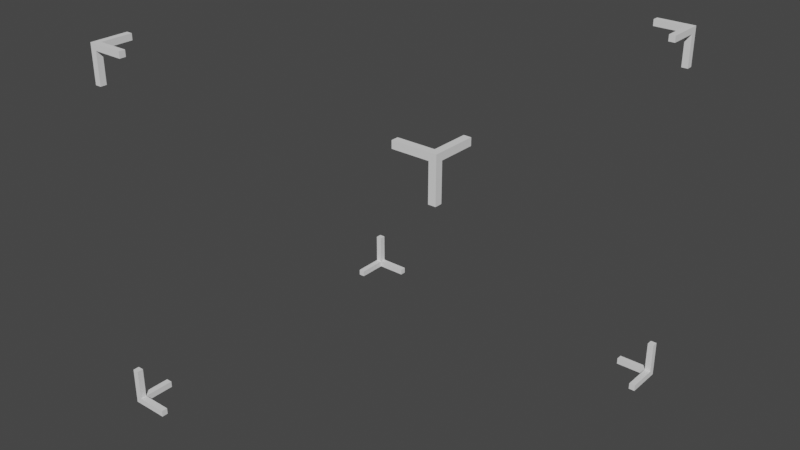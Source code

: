 # Source: SelectionBox.blend  (saved by Blender 2.80.75; exported with 4.5.12 LTS)
import bpy
from mathutils import Matrix  # noqa: F401  (used for matrix-valued properties, if any)

bpy.ops.wm.read_factory_settings(use_empty=True)
scene = bpy.context.scene
scene.name = 'Scene'

# ---- collections
col_collection = bpy.data.collections.new('Collection'); scene.collection.children.link(col_collection)

# ---- world
world_world = bpy.data.worlds.new('World'); scene.world = world_world
world_world.use_nodes = True; world_world.node_tree.nodes.clear()
_N = world_world.node_tree.nodes; _L = world_world.node_tree.links
n0 = _N.new('ShaderNodeOutputWorld'); n0.name = 'World Output'; n0.location = (300, 300)
n1 = _N.new('ShaderNodeBackground'); n1.name = 'Background'; n1.location = (10, 300)
n1.inputs[0].default_value = (0.05088, 0.05088, 0.05088, 1.0)
_L.new(n1.outputs[0], n0.inputs[0])
n0.is_active_output = True
world_world.color = (0.05088, 0.05088, 0.05088)
world_world.use_sun_shadow = False
world_world.sun_shadow_jitter_overblur = 0.0

# ---- meshes
me_cube = bpy.data.meshes.new('Cube')
me_cube.from_pydata([(-50.88, 49.12, -49.12), (-50.88, 50.88, -50.88), (-49.12, 49.12, -50.88), (-49.12, 49.12, -49.12), (-49.12, 50.88, -49.12), (-40.38, 50.88, -49.12), (-40.38, 50.88, -50.88), (-40.38, 49.12, -50.88), (-40.38, 49.12, -49.12), (-50.88, 40.38, -50.88), (-50.88, 40.38, -49.12), (-49.12, 40.38, -49.12), (-49.12, 40.38, -50.88), (-50.88, 49.12, -40.38), (-50.88, 50.88, -40.38), (-49.12, 50.88, -40.38), (-49.12, 49.12, -40.38), (-50.88, 49.12, 49.13), (-50.88, 50.88, 50.88), (-49.12, 50.88, 49.13), (-49.12, 49.12, 49.13), (-49.12, 49.12, 50.88), (-40.38, 49.12, 50.88), (-40.38, 50.88, 50.88), (-40.38, 50.88, 49.13), (-40.38, 49.12, 49.13), (-50.88, 50.88, 40.38), (-50.88, 49.12, 40.38), (-49.12, 49.12, 40.38), (-49.12, 50.88, 40.38), (-50.88, 40.38, 49.13), (-50.88, 40.38, 50.88), (-49.12, 40.38, 50.88), (-49.12, 40.38, 49.13), (50.88, 49.12, -49.12), (50.88, 50.88, -50.88), (49.13, 50.88, -49.12), (49.13, 49.12, -49.12), (49.13, 49.12, -50.88), (40.38, 49.12, -50.88), (40.38, 50.88, -50.88), (40.38, 50.88, -49.13), (40.38, 49.12, -49.13), (50.88, 50.88, -40.38), (50.88, 49.12, -40.38), (49.13, 49.12, -40.38), (49.13, 50.88, -40.38), (50.88, 40.38, -49.12), (50.88, 40.38, -50.88), (49.13, 40.38, -50.88), (49.13, 40.38, -49.12), (49.13, 50.88, 49.13), (50.88, 50.88, 50.88), (50.88, 49.12, 49.13), (49.13, 49.12, 49.13), (49.13, 49.12, 50.88), (49.13, 40.38, 50.88), (50.88, 40.38, 50.88), (50.88, 40.38, 49.13), (49.13, 40.38, 49.13), (50.88, 50.88, 40.38), (49.13, 50.88, 40.38), (49.13, 49.12, 40.38), (50.88, 49.12, 40.38), (40.38, 50.87, 49.13), (40.38, 50.87, 50.88), (40.38, 49.12, 50.88), (40.38, 49.12, 49.13), (50.88, -49.13, -49.12), (50.88, -50.88, -50.88), (49.13, -49.13, -50.88), (49.13, -49.13, -49.12), (49.13, -50.88, -49.12), (40.38, -50.88, -49.12), (40.38, -50.88, -50.88), (40.38, -49.13, -50.88), (40.38, -49.13, -49.12), (50.88, -40.38, -50.88), (50.88, -40.38, -49.12), (49.13, -40.38, -49.12), (49.13, -40.38, -50.88), (50.88, -49.13, -40.38), (50.88, -50.88, -40.38), (49.13, -50.88, -40.38), (49.13, -49.13, -40.38), (50.88, -49.13, 49.13), (50.88, -50.88, 50.88), (49.13, -50.88, 49.13), (49.13, -49.13, 49.13), (49.13, -49.13, 50.88), (40.38, -49.13, 50.88), (40.38, -50.88, 50.88), (40.38, -50.88, 49.13), (40.38, -49.13, 49.13), (50.88, -50.88, 40.38), (50.88, -49.13, 40.38), (49.13, -49.13, 40.38), (49.13, -50.88, 40.38), (50.88, -40.38, 49.13), (50.88, -40.38, 50.88), (49.13, -40.38, 50.88), (49.13, -40.38, 49.13), (-49.12, -50.88, 49.13), (-50.88, -50.88, 50.88), (-50.88, -49.13, 49.13), (-49.12, -49.13, 49.13), (-49.12, -49.13, 50.88), (-49.13, -40.38, 50.88), (-50.88, -40.38, 50.88), (-50.88, -40.38, 49.13), (-49.13, -40.38, 49.13), (-50.88, -50.88, 40.38), (-49.12, -50.88, 40.38), (-49.12, -49.13, 40.38), (-50.88, -49.13, 40.38), (-40.38, -50.88, 49.13), (-40.38, -50.88, 50.88), (-40.38, -49.12, 50.88), (-40.38, -49.12, 49.13), (-50.88, -49.13, -49.12), (-50.88, -50.88, -50.88), (-49.12, -50.88, -49.12), (-49.12, -49.13, -49.12), (-49.12, -49.13, -50.88), (-40.38, -49.13, -50.88), (-40.38, -50.88, -50.88), (-40.38, -50.88, -49.13), (-40.38, -49.13, -49.13), (-50.87, -50.88, -40.38), (-50.87, -49.13, -40.38), (-49.12, -49.13, -40.38), (-49.12, -50.88, -40.38), (-50.88, -40.38, -49.12), (-50.88, -40.38, -50.88), (-49.12, -40.38, -50.88), (-49.12, -40.38, -49.12)], [], [(1, 0, 13, 14), (4, 1, 14, 15), (1, 6, 7, 2), (3, 4, 15, 16), (3, 8, 5, 4), (2, 7, 8, 3), (6, 5, 8, 7), (12, 11, 10, 9), (3, 0, 10, 11), (2, 3, 11, 12), (15, 14, 13, 16), (0, 3, 16, 13), (0, 1, 9, 10), (2, 12, 9, 1), (1, 4, 5, 6), (18, 17, 30, 31), (21, 18, 31, 32), (18, 23, 24, 19), (20, 21, 32, 33), (20, 25, 22, 21), (19, 24, 25, 20), (23, 22, 25, 24), (29, 28, 27, 26), (20, 17, 27, 28), (19, 20, 28, 29), (32, 31, 30, 33), (17, 20, 33, 30), (17, 18, 26, 27), (19, 29, 26, 18), (18, 21, 22, 23), (35, 34, 47, 48), (38, 35, 48, 49), (35, 40, 41, 36), (37, 38, 49, 50), (37, 42, 39, 38), (36, 41, 42, 37), (40, 39, 42, 41), (46, 45, 44, 43), (37, 34, 44, 45), (36, 37, 45, 46), (49, 48, 47, 50), (34, 37, 50, 47), (34, 35, 43, 44), (36, 46, 43, 35), (35, 38, 39, 40), (52, 51, 64, 65), (55, 52, 65, 66), (52, 57, 58, 53), (54, 55, 66, 67), (54, 59, 56, 55), (53, 58, 59, 54), (57, 56, 59, 58), (63, 62, 61, 60), (54, 51, 61, 62), (53, 54, 62, 63), (66, 65, 64, 67), (51, 54, 67, 64), (51, 52, 60, 61), (53, 63, 60, 52), (52, 55, 56, 57), (69, 68, 81, 82), (72, 69, 82, 83), (69, 74, 75, 70), (71, 72, 83, 84), (71, 76, 73, 72), (70, 75, 76, 71), (74, 73, 76, 75), (80, 79, 78, 77), (71, 68, 78, 79), (70, 71, 79, 80), (83, 82, 81, 84), (68, 71, 84, 81), (68, 69, 77, 78), (70, 80, 77, 69), (69, 72, 73, 74), (86, 85, 98, 99), (89, 86, 99, 100), (86, 91, 92, 87), (88, 89, 100, 101), (88, 93, 90, 89), (87, 92, 93, 88), (91, 90, 93, 92), (97, 96, 95, 94), (88, 85, 95, 96), (87, 88, 96, 97), (100, 99, 98, 101), (85, 88, 101, 98), (85, 86, 94, 95), (87, 97, 94, 86), (86, 89, 90, 91), (103, 102, 115, 116), (106, 103, 116, 117), (103, 108, 109, 104), (105, 106, 117, 118), (105, 110, 107, 106), (104, 109, 110, 105), (108, 107, 110, 109), (114, 113, 112, 111), (105, 102, 112, 113), (104, 105, 113, 114), (117, 116, 115, 118), (102, 105, 118, 115), (102, 103, 111, 112), (104, 114, 111, 103), (103, 106, 107, 108), (120, 119, 132, 133), (123, 120, 133, 134), (120, 125, 126, 121), (122, 123, 134, 135), (122, 127, 124, 123), (121, 126, 127, 122), (125, 124, 127, 126), (131, 130, 129, 128), (122, 119, 129, 130), (121, 122, 130, 131), (134, 133, 132, 135), (119, 122, 135, 132), (119, 120, 128, 129), (121, 131, 128, 120), (120, 123, 124, 125)])
_uv = me_cube.uv_layers.new(name='UVMap')
_uv.uv.foreach_set('vector', [0.4986, 0.4986, 0.4156, 0.4156, 0.4156, 0.000275, 0.4986, 0.000275, 0.4156, 0.9145, 0.4986, 0.9975, 0.000275, 0.9975, 0.000275, 0.9145, 0.4992, 0.4986, 0.4992, 0.000275, 0.5822, 0.000275, 0.5822, 0.4156, 0.8325, 0.9145, 0.7495, 0.9145, 0.7495, 0.4992, 0.8325, 0.4992, 0.5822, 0.4992, 0.5822, 0.9145, 0.4992, 0.9145, 0.4992, 0.4992, 0.6653, 0.4992, 0.6653, 0.9145, 0.5822, 0.9145, 0.5822, 0.4992, 0.4992, 0.915, 0.5822, 0.915, 0.5822, 0.9981, 0.4992, 0.9981, 0.7495, 0.915, 0.7495, 0.9981, 0.6664, 0.9981, 0.6664, 0.915, 0.9997, 0.9145, 0.9167, 0.9145, 0.9167, 0.4992, 0.9997, 0.4992, 0.6658, 0.4992, 0.7489, 0.4992, 0.7489, 0.9145, 0.6658, 0.9145, 0.5828, 0.9981, 0.5828, 0.915, 0.6658, 0.915, 0.6658, 0.9981, 0.8331, 0.4992, 0.9161, 0.4992, 0.9161, 0.9145, 0.8331, 0.9145, 0.4156, 0.4156, 0.4986, 0.4986, 0.000275, 0.4986, 0.000275, 0.4156, 0.5822, 0.4156, 0.9975, 0.4156, 0.9975, 0.4986, 0.4992, 0.4986, 0.4986, 0.9975, 0.4156, 0.9145, 0.4156, 0.4992, 0.4986, 0.4992, 0.4986, 0.4986, 0.4156, 0.4156, 0.4156, 0.000275, 0.4986, 0.000275, 0.4156, 0.9145, 0.4986, 0.9975, 0.000275, 0.9975, 0.000275, 0.9145, 0.4992, 0.4986, 0.4992, 0.000275, 0.5822, 0.000275, 0.5822, 0.4156, 0.8325, 0.9145, 0.7495, 0.9145, 0.7495, 0.4992, 0.8325, 0.4992, 0.5822, 0.4992, 0.5822, 0.9145, 0.4992, 0.9145, 0.4992, 0.4992, 0.6653, 0.4992, 0.6653, 0.9145, 0.5822, 0.9145, 0.5822, 0.4992, 0.4992, 0.915, 0.5822, 0.915, 0.5822, 0.9981, 0.4992, 0.9981, 0.7495, 0.915, 0.7495, 0.9981, 0.6664, 0.9981, 0.6664, 0.915, 0.9997, 0.9145, 0.9167, 0.9145, 0.9167, 0.4992, 0.9997, 0.4992, 0.6658, 0.4992, 0.7489, 0.4992, 0.7489, 0.9145, 0.6658, 0.9145, 0.5828, 0.9981, 0.5828, 0.915, 0.6658, 0.915, 0.6658, 0.9981, 0.8331, 0.4992, 0.9161, 0.4992, 0.9161, 0.9145, 0.8331, 0.9145, 0.4156, 0.4156, 0.4986, 0.4986, 0.000275, 0.4986, 0.000275, 0.4156, 0.5822, 0.4156, 0.9975, 0.4156, 0.9975, 0.4986, 0.4992, 0.4986, 0.4986, 0.9975, 0.4156, 0.9145, 0.4156, 0.4992, 0.4986, 0.4992, 0.4986, 0.4986, 0.4156, 0.4156, 0.4156, 0.000275, 0.4986, 0.000275, 0.4156, 0.9145, 0.4986, 0.9975, 0.000275, 0.9975, 0.000275, 0.9145, 0.4992, 0.4986, 0.4992, 0.000275, 0.5822, 0.000275, 0.5822, 0.4156, 0.8325, 0.9145, 0.7495, 0.9145, 0.7495, 0.4992, 0.8325, 0.4992, 0.5822, 0.4992, 0.5822, 0.9145, 0.4992, 0.9145, 0.4992, 0.4992, 0.6653, 0.4992, 0.6653, 0.9145, 0.5822, 0.9145, 0.5822, 0.4992, 0.4992, 0.915, 0.5822, 0.915, 0.5822, 0.9981, 0.4992, 0.9981, 0.7495, 0.915, 0.7495, 0.9981, 0.6664, 0.9981, 0.6664, 0.915, 0.9997, 0.9145, 0.9167, 0.9145, 0.9167, 0.4992, 0.9997, 0.4992, 0.6658, 0.4992, 0.7489, 0.4992, 0.7489, 0.9145, 0.6658, 0.9145, 0.5828, 0.9981, 0.5828, 0.915, 0.6658, 0.915, 0.6658, 0.9981, 0.8331, 0.4992, 0.9161, 0.4992, 0.9161, 0.9145, 0.8331, 0.9145, 0.4156, 0.4156, 0.4986, 0.4986, 0.000275, 0.4986, 0.000275, 0.4156, 0.5822, 0.4156, 0.9975, 0.4156, 0.9975, 0.4986, 0.4992, 0.4986, 0.4986, 0.9975, 0.4156, 0.9145, 0.4156, 0.4992, 0.4986, 0.4992, 0.4986, 0.4986, 0.4156, 0.4156, 0.4156, 0.000275, 0.4986, 0.000275, 0.4156, 0.9145, 0.4986, 0.9975, 0.000275, 0.9975, 0.000275, 0.9145, 0.4992, 0.4986, 0.4992, 0.000275, 0.5822, 0.000275, 0.5822, 0.4156, 0.8325, 0.9145, 0.7495, 0.9145, 0.7495, 0.4992, 0.8325, 0.4992, 0.5822, 0.4992, 0.5822, 0.9145, 0.4992, 0.9145, 0.4992, 0.4992, 0.6653, 0.4992, 0.6653, 0.9145, 0.5822, 0.9145, 0.5822, 0.4992, 0.4992, 0.915, 0.5822, 0.915, 0.5822, 0.9981, 0.4992, 0.9981, 0.7495, 0.915, 0.7495, 0.9981, 0.6664, 0.9981, 0.6664, 0.915, 0.9997, 0.9145, 0.9167, 0.9145, 0.9167, 0.4992, 0.9997, 0.4992, 0.6658, 0.4992, 0.7489, 0.4992, 0.7489, 0.9145, 0.6658, 0.9145, 0.5828, 0.9981, 0.5828, 0.915, 0.6658, 0.915, 0.6658, 0.9981, 0.8331, 0.4992, 0.9161, 0.4992, 0.9161, 0.9145, 0.8331, 0.9145, 0.4156, 0.4156, 0.4986, 0.4986, 0.000275, 0.4986, 0.000275, 0.4156, 0.5822, 0.4156, 0.9975, 0.4156, 0.9975, 0.4986, 0.4992, 0.4986, 0.4986, 0.9975, 0.4156, 0.9145, 0.4156, 0.4992, 0.4986, 0.4992, 0.4986, 0.4986, 0.4156, 0.4156, 0.4156, 0.000275, 0.4986, 0.000275, 0.4156, 0.9145, 0.4986, 0.9975, 0.000275, 0.9975, 0.000275, 0.9145, 0.4992, 0.4986, 0.4992, 0.000275, 0.5822, 0.000275, 0.5822, 0.4156, 0.8325, 0.9145, 0.7495, 0.9145, 0.7495, 0.4992, 0.8325, 0.4992, 0.5822, 0.4992, 0.5822, 0.9145, 0.4992, 0.9145, 0.4992, 0.4992, 0.6653, 0.4992, 0.6653, 0.9145, 0.5822, 0.9145, 0.5822, 0.4992, 0.4992, 0.915, 0.5822, 0.915, 0.5822, 0.9981, 0.4992, 0.9981, 0.7495, 0.915, 0.7495, 0.9981, 0.6664, 0.9981, 0.6664, 0.915, 0.9997, 0.9145, 0.9167, 0.9145, 0.9167, 0.4992, 0.9997, 0.4992, 0.6658, 0.4992, 0.7489, 0.4992, 0.7489, 0.9145, 0.6658, 0.9145, 0.5828, 0.9981, 0.5828, 0.915, 0.6658, 0.915, 0.6658, 0.9981, 0.8331, 0.4992, 0.9161, 0.4992, 0.9161, 0.9145, 0.8331, 0.9145, 0.4156, 0.4156, 0.4986, 0.4986, 0.000275, 0.4986, 0.000275, 0.4156, 0.5822, 0.4156, 0.9975, 0.4156, 0.9975, 0.4986, 0.4992, 0.4986, 0.4986, 0.9975, 0.4156, 0.9145, 0.4156, 0.4992, 0.4986, 0.4992, 0.4986, 0.4986, 0.4156, 0.4156, 0.4156, 0.000275, 0.4986, 0.000275, 0.4156, 0.9145, 0.4986, 0.9975, 0.000275, 0.9975, 0.000275, 0.9145, 0.4992, 0.4986, 0.4992, 0.000275, 0.5822, 0.000275, 0.5822, 0.4156, 0.8325, 0.9145, 0.7495, 0.9145, 0.7495, 0.4992, 0.8325, 0.4992, 0.5822, 0.4992, 0.5822, 0.9145, 0.4992, 0.9145, 0.4992, 0.4992, 0.6653, 0.4992, 0.6653, 0.9145, 0.5822, 0.9145, 0.5822, 0.4992, 0.4992, 0.915, 0.5822, 0.915, 0.5822, 0.9981, 0.4992, 0.9981, 0.7495, 0.915, 0.7495, 0.9981, 0.6664, 0.9981, 0.6664, 0.915, 0.9997, 0.9145, 0.9167, 0.9145, 0.9167, 0.4992, 0.9997, 0.4992, 0.6658, 0.4992, 0.7489, 0.4992, 0.7489, 0.9145, 0.6658, 0.9145, 0.5828, 0.9981, 0.5828, 0.915, 0.6658, 0.915, 0.6658, 0.9981, 0.8331, 0.4992, 0.9161, 0.4992, 0.9161, 0.9145, 0.8331, 0.9145, 0.4156, 0.4156, 0.4986, 0.4986, 0.000275, 0.4986, 0.000275, 0.4156, 0.5822, 0.4156, 0.9975, 0.4156, 0.9975, 0.4986, 0.4992, 0.4986, 0.4986, 0.9975, 0.4156, 0.9145, 0.4156, 0.4992, 0.4986, 0.4992, 0.4986, 0.4986, 0.4156, 0.4156, 0.4156, 0.000275, 0.4986, 0.000275, 0.4156, 0.9145, 0.4986, 0.9975, 0.000275, 0.9975, 0.000275, 0.9145, 0.4992, 0.4986, 0.4992, 0.000275, 0.5822, 0.000275, 0.5822, 0.4156, 0.8325, 0.9145, 0.7495, 0.9145, 0.7495, 0.4992, 0.8325, 0.4992, 0.5822, 0.4992, 0.5822, 0.9145, 0.4992, 0.9145, 0.4992, 0.4992, 0.6653, 0.4992, 0.6653, 0.9145, 0.5822, 0.9145, 0.5822, 0.4992, 0.4992, 0.915, 0.5822, 0.915, 0.5822, 0.9981, 0.4992, 0.9981, 0.7495, 0.915, 0.7495, 0.9981, 0.6664, 0.9981, 0.6664, 0.915, 0.9997, 0.9145, 0.9167, 0.9145, 0.9167, 0.4992, 0.9997, 0.4992, 0.6658, 0.4992, 0.7489, 0.4992, 0.7489, 0.9145, 0.6658, 0.9145, 0.5828, 0.9981, 0.5828, 0.915, 0.6658, 0.915, 0.6658, 0.9981, 0.8331, 0.4992, 0.9161, 0.4992, 0.9161, 0.9145, 0.8331, 0.9145, 0.4156, 0.4156, 0.4986, 0.4986, 0.000275, 0.4986, 0.000275, 0.4156, 0.5822, 0.4156, 0.9975, 0.4156, 0.9975, 0.4986, 0.4992, 0.4986, 0.4986, 0.9975, 0.4156, 0.9145, 0.4156, 0.4992, 0.4986, 0.4992, 0.4986, 0.4986, 0.4156, 0.4156, 0.4156, 0.000275, 0.4986, 0.000275, 0.4156, 0.9145, 0.4986, 0.9975, 0.000275, 0.9975, 0.000275, 0.9145, 0.4992, 0.4986, 0.4992, 0.000275, 0.5822, 0.000275, 0.5822, 0.4156, 0.8325, 0.9145, 0.7495, 0.9145, 0.7495, 0.4992, 0.8325, 0.4992, 0.5822, 0.4992, 0.5822, 0.9145, 0.4992, 0.9145, 0.4992, 0.4992, 0.6653, 0.4992, 0.6653, 0.9145, 0.5822, 0.9145, 0.5822, 0.4992, 0.4992, 0.915, 0.5822, 0.915, 0.5822, 0.9981, 0.4992, 0.9981, 0.7495, 0.915, 0.7495, 0.9981, 0.6664, 0.9981, 0.6664, 0.915, 0.9997, 0.9145, 0.9167, 0.9145, 0.9167, 0.4992, 0.9997, 0.4992, 0.6658, 0.4992, 0.7489, 0.4992, 0.7489, 0.9145, 0.6658, 0.9145, 0.5828, 0.9981, 0.5828, 0.915, 0.6658, 0.915, 0.6658, 0.9981, 0.8331, 0.4992, 0.9161, 0.4992, 0.9161, 0.9145, 0.8331, 0.9145, 0.4156, 0.4156, 0.4986, 0.4986, 0.000275, 0.4986, 0.000275, 0.4156, 0.5822, 0.4156, 0.9975, 0.4156, 0.9975, 0.4986, 0.4992, 0.4986, 0.4986, 0.9975, 0.4156, 0.9145, 0.4156, 0.4992, 0.4986, 0.4992])
me_cube.use_remesh_preserve_volume = False
me_cube.use_remesh_preserve_attributes = False
me_cube.use_mirror_vertex_groups = False
me_cube.update()

# ---- objects
ob_cube = bpy.data.objects.new('Cube', me_cube)

# ---- transforms, parenting, visibility, modifiers, constraints
ob_cube.location = (0.0, 0.0, 0.0)
ob_cube.lineart.crease_threshold = 0.0

# ---- collection membership
col_collection.objects.link(ob_cube)

# ---- scene / render settings (as saved in the file)
scene.frame_start = 1; scene.frame_end = 250; scene.frame_set(1)
scene.render.engine = 'BLENDER_EEVEE_NEXT'
scene.cycles.use_denoising = False
scene.cycles.samples = 128
scene.cycles.sampling_pattern = 'TABULATED_SOBOL'
scene.cycles.use_adaptive_sampling = False
scene.cycles.use_light_tree = False
scene.view_settings.view_transform = 'Filmic'
bpy.context.view_layer.update()

# ---- added for rendering (the .blend has no active camera and no usable light): camera, sun
cam_auto = bpy.data.cameras.new('AutoCamera')
cam_auto.lens = 50.0
cam_auto.sensor_width = 36.0
cam_auto.clip_end = 2861.66
ob_auto_camera = bpy.data.objects.new('AutoCamera', cam_auto)
scene.collection.objects.link(ob_auto_camera)
ob_auto_camera.location = (163.058, -195.67, 130.446)
ob_auto_camera.rotation_euler = (1.09748, -7.21219e-08, 0.694738)
scene.camera = ob_auto_camera
light_auto_sun = bpy.data.lights.new('AutoSun', 'SUN')
light_auto_sun.energy = 3.0
light_auto_sun.angle = 0.0523599
ob_auto_sun = bpy.data.objects.new('AutoSun', light_auto_sun)
scene.collection.objects.link(ob_auto_sun)
ob_auto_sun.rotation_euler = (0.872665, 0.174533, 0.523599)
bpy.context.view_layer.update()

